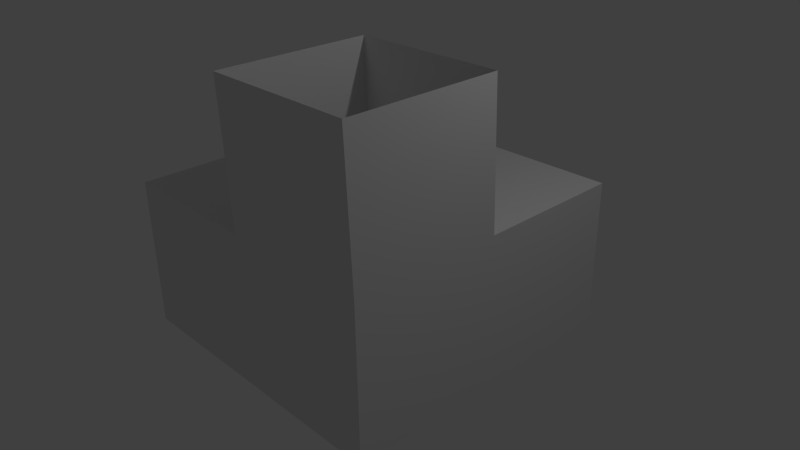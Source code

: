 # Source: Extrude-_Edges_work_-_Chimney.blend  (saved by Blender 2.78.0; exported with 4.5.12 LTS)
import bpy
from mathutils import Matrix  # noqa: F401  (used for matrix-valued properties, if any)

bpy.ops.wm.read_factory_settings(use_empty=True)
scene = bpy.context.scene
scene.name = 'Scene'

# ---- collections
col_collection_1 = bpy.data.collections.new('Collection 1'); scene.collection.children.link(col_collection_1)

# ---- materials (node trees are filled in below, after node groups)
mat_material = bpy.data.materials.new('Material')
mat_material.alpha_threshold = 0.0
mat_material.use_transparent_shadow = False
mat_material.roughness = 0.5
mat_material.line_color = (0.0, 0.0, 0.0, 1.0)

# ---- material node trees

# ---- world
world_world = bpy.data.worlds.new('World'); scene.world = world_world
world_world.color = (0.05088, 0.05088, 0.05088)
world_world.use_sun_shadow = False
world_world.sun_shadow_jitter_overblur = 0.0
world_world.cycles.sampling_method = 'NONE'
world_world.cycles.sample_map_resolution = 256

# ---- cameras
cam_camera = bpy.data.cameras.new('Camera')
cam_camera.clip_end = 100.0
cam_camera.lens = 35.0
cam_camera.sensor_width = 32.0
cam_camera.sensor_height = 18.0
cam_camera.ortho_scale = 7.314
cam_camera.dof.focus_distance = 0.0
cam_camera.dof.aperture_fstop = 128.0

# ---- lights
light_lamp = bpy.data.lights.new('Lamp', 'POINT')
light_lamp.transmission_factor = 0.0
light_lamp.cutoff_distance = 30.0
light_lamp.energy = 100.0
light_lamp.shadow_buffer_clip_start = 1.001
light_lamp.shadow_soft_size = 0.1
light_lamp.shadow_maximum_resolution = 0.006
light_lamp.use_absolute_resolution = True
light_lamp.cycles.use_multiple_importance_sampling = False

# ---- meshes
me_cube = bpy.data.meshes.new('Cube')
me_cube.from_pydata([(-1.192e-07, 5.96e-08, -1.0), (-1.192e-07, -2.0, -1.0), (-2.0, -2.0, -1.0), (-2.0, 4.768e-07, -1.0), (3.576e-07, -4.172e-07, 1.0), (-7.749e-07, -2.0, 1.0), (-2.0, -2.0, 1.0), (-2.0, 1.192e-07, 1.0), (2.0, 5.96e-08, -1.0), (2.0, -2.0, -1.0), (2.0, -4.172e-07, 1.0), (2.0, -2.0, 1.0), (1.192e-07, 2.0, -1.0), (-2.0, 2.0, -1.0), (5.96e-07, 2.0, 1.0), (-2.0, 2.0, 1.0), (2.0, 2.0, -1.0), (2.0, 2.0, 1.0), (0.004475, -0.05762, 2.853), (0.004474, -2.058, 2.853), (2.004, -0.05762, 2.853), (2.004, -2.058, 2.853)], [], [(0, 1, 2, 3), (4, 7, 6, 5), (4, 5, 11, 10), (1, 5, 6, 2), (2, 6, 7, 3), (4, 10, 17, 14), (8, 10, 11, 9), (5, 1, 9, 11), (8, 0, 12, 16), (1, 0, 8, 9), (14, 12, 13, 15), (12, 14, 17, 16), (10, 8, 16, 17), (7, 4, 14, 15), (3, 7, 15, 13), (0, 3, 13, 12), (11, 10, 20, 21), (10, 4, 18, 20), (5, 4, 18, 19), (5, 11, 21, 19)])
me_cube.materials.append(mat_material)
me_cube.use_remesh_preserve_volume = False
me_cube.use_remesh_preserve_attributes = False
me_cube.use_mirror_vertex_groups = False
me_cube.update()

# ---- objects
ob_cube = bpy.data.objects.new('Cube', me_cube)
ob_lamp = bpy.data.objects.new('Lamp', light_lamp)
ob_camera = bpy.data.objects.new('Camera', cam_camera)

# ---- transforms, parenting, visibility, modifiers, constraints
ob_cube.location = (0.0, 0.0, 0.0)
ob_cube.lock_rotations_4d = False
ob_cube.empty_display_type = 'ARROWS'
ob_cube.lineart.crease_threshold = 0.0
ob_lamp.location = (4.076, 1.005, 5.904)
ob_lamp.rotation_euler = (0.6503, 0.05522, 1.866)
ob_lamp.lock_rotations_4d = False
ob_lamp.empty_display_type = 'ARROWS'
ob_lamp.color = (0.0, 0.0, 0.0, 0.0)
ob_lamp.lineart.crease_threshold = 0.0
ob_camera.location = (7.481, -6.508, 5.344)
ob_camera.rotation_euler = (1.109, 0.01082, 0.8149)
ob_camera.lock_rotations_4d = False
ob_camera.empty_display_type = 'ARROWS'
ob_camera.color = (0.0, 0.0, 0.0, 0.0)
ob_camera.display_type = 'WIRE'
ob_camera.lineart.crease_threshold = 0.0

# ---- collection membership
col_collection_1.objects.link(ob_cube)
col_collection_1.objects.link(ob_lamp)
col_collection_1.objects.link(ob_camera)

# ---- scene / render settings (as saved in the file)
scene.camera = ob_camera
scene.frame_start = 1; scene.frame_end = 250; scene.frame_set(1)
scene.render.engine = 'BLENDER_EEVEE_NEXT'
scene.render.resolution_percentage = 50
scene.render.dither_intensity = 0.0
scene.cycles.use_denoising = False
scene.cycles.samples = 10
scene.cycles.sampling_pattern = 'TABULATED_SOBOL'
scene.cycles.light_sampling_threshold = 0.0
scene.cycles.use_adaptive_sampling = False
scene.cycles.use_light_tree = False
scene.cycles.blur_glossy = 0.0
scene.cycles.pixel_filter_type = 'GAUSSIAN'
scene.cycles.sample_clamp_indirect = 0.0
scene.view_settings.view_transform = 'Standard'
bpy.context.view_layer.update()
